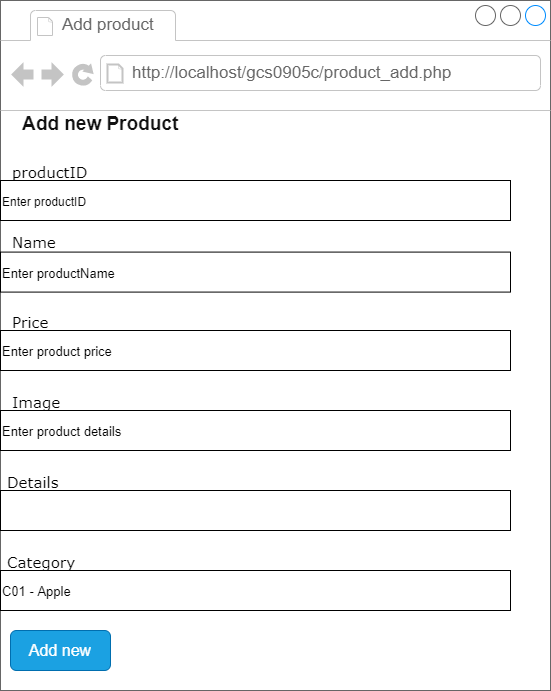

The diagram above was exported from draw.io. Its source (the exported page's mxGraphModel, read from the mxfile embedded in the PNG):
<mxGraphModel dx="1209" dy="1512" grid="1" gridSize="10" guides="1" tooltips="1" connect="1" arrows="1" fold="1" page="1" pageScale="1" pageWidth="1100" pageHeight="850" background="#ffffff" math="0" shadow="0">
  <root>
    <mxCell id="0" />
    <mxCell id="1" parent="0" />
    <mxCell id="prEvlXJCXL0g9ajZ6z7O-15" value="" style="strokeWidth=1;shadow=0;dashed=0;align=center;html=1;shape=mxgraph.mockup.containers.browserWindow;rSize=0;strokeColor=#666666;mainText=,;recursiveResize=0;rounded=0;labelBackgroundColor=none;fontFamily=Verdana;fontSize=12;fillColor=none;" parent="1" vertex="1">
      <mxGeometry x="450" y="-270" width="550" height="690" as="geometry" />
    </mxCell>
    <mxCell id="prEvlXJCXL0g9ajZ6z7O-16" value="Add product" style="strokeWidth=1;shadow=0;dashed=0;align=center;html=1;shape=mxgraph.mockup.containers.anchor;fontSize=17;fontColor=#666666;align=left;" parent="prEvlXJCXL0g9ajZ6z7O-15" vertex="1">
      <mxGeometry x="60" y="12" width="110" height="26" as="geometry" />
    </mxCell>
    <mxCell id="prEvlXJCXL0g9ajZ6z7O-17" value="http://localhost/gcs0905c/product_add.php" style="strokeWidth=1;shadow=0;dashed=0;align=center;html=1;shape=mxgraph.mockup.containers.anchor;rSize=0;fontSize=17;fontColor=#666666;align=left;" parent="prEvlXJCXL0g9ajZ6z7O-15" vertex="1">
      <mxGeometry x="130" y="60" width="250" height="26" as="geometry" />
    </mxCell>
    <mxCell id="prEvlXJCXL0g9ajZ6z7O-25" value="&lt;div&gt;&lt;div&gt;&lt;font color=&quot;#111111&quot; face=&quot;open sans, sans-serif&quot; size=&quot;1&quot;&gt;&lt;span style=&quot;background-color: rgb(255 , 255 , 255)&quot;&gt;&lt;b style=&quot;font-size: 19px&quot;&gt;Add new Product&lt;/b&gt;&lt;/span&gt;&lt;/font&gt;&lt;/div&gt;&lt;ul class=&quot;navbar-nav navbar-nav-right ml-auto&quot; style=&quot;font-size: 0.875rem ; box-sizing: border-box ; margin-top: 0px ; margin-bottom: 0px ; padding-left: 0px ; display: flex ; flex-direction: row ; list-style: none ; margin-left: auto ; align-items: center ; color: rgb(17 , 17 , 17) ; font-family: &amp;#34;open sans&amp;#34; , sans-serif ; background-color: rgb(255 , 255 , 255)&quot;&gt;&lt;form class=&quot;search-form d-none d-md-block&quot; action=&quot;http://localhost/gcs0905c/HomeAdmin/pages/tables/table_product.php&quot; style=&quot;box-sizing: border-box ; position: relative ; margin-right: 15px&quot;&gt;&lt;/form&gt;&lt;/ul&gt;&lt;/div&gt;&lt;ul class=&quot;navbar-nav navbar-nav-right ml-auto&quot; style=&quot;box-sizing: border-box ; margin-top: 0px ; margin-bottom: 0px ; padding-left: 0px ; font-size: 0.875rem ; display: flex ; flex-direction: row ; list-style: none ; margin-left: auto ; align-items: center ; color: rgb(17 , 17 , 17) ; font-family: &amp;#34;open sans&amp;#34; , sans-serif ; background-color: rgb(255 , 255 , 255)&quot;&gt;&lt;form class=&quot;search-form d-none d-md-block&quot; action=&quot;http://localhost/gcs0905c/HomeAdmin/Admin.php&quot; style=&quot;box-sizing: border-box ; position: relative ; margin-right: 15px&quot;&gt;&lt;/form&gt;&lt;/ul&gt;" style="text;html=1;points=[];align=left;verticalAlign=top;spacingTop=-4;fontSize=12;fontFamily=Verdana;whiteSpace=wrap;" parent="prEvlXJCXL0g9ajZ6z7O-15" vertex="1">
      <mxGeometry x="20" y="110" width="230" height="40" as="geometry" />
    </mxCell>
    <mxCell id="prEvlXJCXL0g9ajZ6z7O-45" value="Name" style="text;html=1;points=[];align=left;verticalAlign=top;spacingTop=-4;fontSize=15;fontFamily=Verdana;strokeColor=none;" parent="prEvlXJCXL0g9ajZ6z7O-15" vertex="1">
      <mxGeometry x="10" y="230" width="150" height="30" as="geometry" />
    </mxCell>
    <mxCell id="prEvlXJCXL0g9ajZ6z7O-47" value="Price" style="text;html=1;points=[];align=left;verticalAlign=top;spacingTop=-4;fontSize=15;fontFamily=Verdana;strokeColor=none;" parent="prEvlXJCXL0g9ajZ6z7O-15" vertex="1">
      <mxGeometry x="10" y="310" width="150" height="30" as="geometry" />
    </mxCell>
    <mxCell id="prEvlXJCXL0g9ajZ6z7O-46" value="productID" style="text;html=1;points=[];align=left;verticalAlign=top;spacingTop=-4;fontSize=15;fontFamily=Verdana;strokeColor=none;" parent="prEvlXJCXL0g9ajZ6z7O-15" vertex="1">
      <mxGeometry x="10" y="160" width="170" height="30" as="geometry" />
    </mxCell>
    <mxCell id="prEvlXJCXL0g9ajZ6z7O-49" value="Image" style="text;html=1;points=[];align=left;verticalAlign=top;spacingTop=-4;fontSize=15;fontFamily=Verdana;strokeColor=none;" parent="prEvlXJCXL0g9ajZ6z7O-15" vertex="1">
      <mxGeometry x="10" y="390" width="150" height="30" as="geometry" />
    </mxCell>
    <mxCell id="prEvlXJCXL0g9ajZ6z7O-50" value="Details" style="text;html=1;points=[];align=left;verticalAlign=top;spacingTop=-4;fontSize=15;fontFamily=Verdana;strokeColor=none;" parent="prEvlXJCXL0g9ajZ6z7O-15" vertex="1">
      <mxGeometry x="5" y="470" width="150" height="30" as="geometry" />
    </mxCell>
    <mxCell id="prEvlXJCXL0g9ajZ6z7O-51" value="Category" style="text;html=1;points=[];align=left;verticalAlign=top;spacingTop=-4;fontSize=15;fontFamily=Verdana;strokeColor=none;" parent="prEvlXJCXL0g9ajZ6z7O-15" vertex="1">
      <mxGeometry x="5" y="550" width="150" height="30" as="geometry" />
    </mxCell>
    <mxCell id="prEvlXJCXL0g9ajZ6z7O-72" value="&lt;font style=&quot;font-size: 12px&quot;&gt;Enter productID&lt;/font&gt;" style="rounded=0;whiteSpace=wrap;html=1;fontSize=19;fillColor=none;align=left;" parent="prEvlXJCXL0g9ajZ6z7O-15" vertex="1">
      <mxGeometry y="180" width="510" height="40" as="geometry" />
    </mxCell>
    <mxCell id="prEvlXJCXL0g9ajZ6z7O-73" value="&lt;span style=&quot;font-size: 13px&quot;&gt;Enter productName&lt;/span&gt;" style="rounded=0;whiteSpace=wrap;html=1;fontSize=19;fillColor=none;align=left;" parent="prEvlXJCXL0g9ajZ6z7O-15" vertex="1">
      <mxGeometry y="251.59" width="510" height="40" as="geometry" />
    </mxCell>
    <mxCell id="prEvlXJCXL0g9ajZ6z7O-77" value="" style="rounded=0;whiteSpace=wrap;html=1;fontSize=19;fillColor=none;" parent="prEvlXJCXL0g9ajZ6z7O-15" vertex="1">
      <mxGeometry y="490" width="510" height="40" as="geometry" />
    </mxCell>
    <mxCell id="prEvlXJCXL0g9ajZ6z7O-79" value="&lt;span style=&quot;font-size: 13px&quot;&gt;Enter product price&lt;/span&gt;" style="rounded=0;whiteSpace=wrap;html=1;fontSize=19;fillColor=none;align=left;" parent="prEvlXJCXL0g9ajZ6z7O-15" vertex="1">
      <mxGeometry y="330" width="510" height="40" as="geometry" />
    </mxCell>
    <mxCell id="prEvlXJCXL0g9ajZ6z7O-80" value="&lt;span style=&quot;font-size: 13px&quot;&gt;Enter product details&lt;/span&gt;" style="rounded=0;whiteSpace=wrap;html=1;fontSize=19;fillColor=none;align=left;" parent="prEvlXJCXL0g9ajZ6z7O-15" vertex="1">
      <mxGeometry y="410" width="510" height="40" as="geometry" />
    </mxCell>
    <mxCell id="prEvlXJCXL0g9ajZ6z7O-96" value="&lt;span style=&quot;font-size: 13px&quot;&gt;C01 - Apple&lt;/span&gt;" style="rounded=0;whiteSpace=wrap;html=1;fontSize=19;fillColor=none;align=left;" parent="prEvlXJCXL0g9ajZ6z7O-15" vertex="1">
      <mxGeometry y="570" width="510" height="40" as="geometry" />
    </mxCell>
    <mxCell id="pOWKlhNZ3Y0fgUJcUpy0-1" value="&lt;font style=&quot;font-size: 16px&quot;&gt;Add new&lt;/font&gt;" style="rounded=1;whiteSpace=wrap;html=1;fillColor=#1ba1e2;fontColor=#ffffff;strokeColor=#006EAF;" vertex="1" parent="prEvlXJCXL0g9ajZ6z7O-15">
      <mxGeometry x="10" y="630" width="100" height="40" as="geometry" />
    </mxCell>
  </root>
</mxGraphModel>